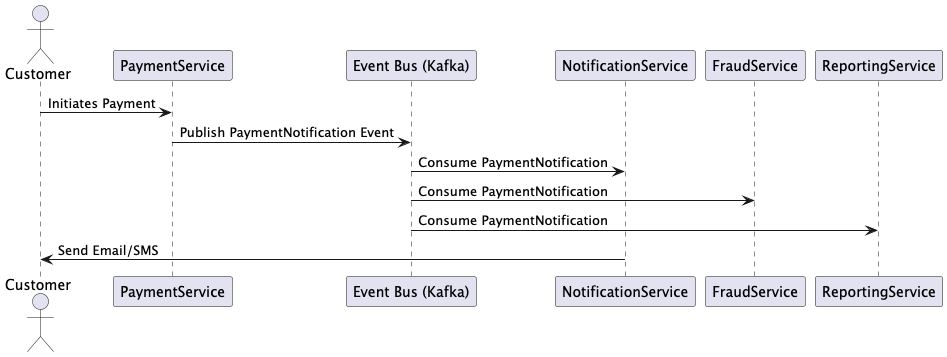

The diagram above was rendered by PlantUML. Its source (embedded in the PNG):
@startuml
actor Customer
participant PaymentService
participant Kafka as "Event Bus (Kafka)"
participant NotificationService
participant FraudService
participant ReportingService

Customer -> PaymentService: Initiates Payment
PaymentService -> Kafka: Publish PaymentNotification Event

Kafka -> NotificationService: Consume PaymentNotification
Kafka -> FraudService: Consume PaymentNotification
Kafka -> ReportingService: Consume PaymentNotification

NotificationService -> Customer: Send Email/SMS
@enduml